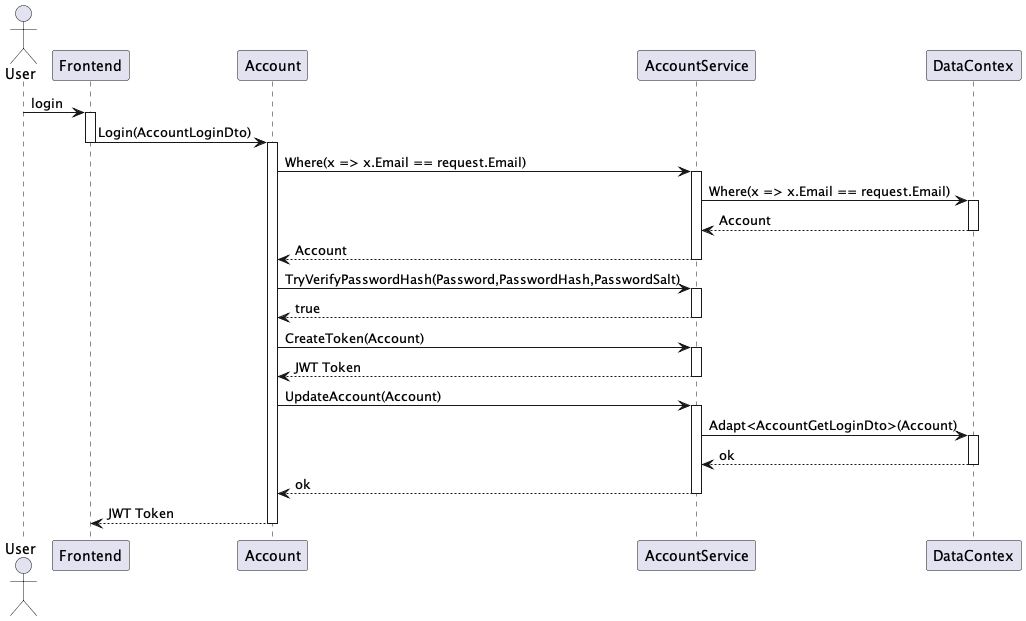

The diagram above was rendered by PlantUML. Its source (embedded in the PNG):
@startuml AccountLoginSequenceDiagram


Actor "User" as U
participant "Frontend" as F
participant "Account" as A
participant "AccountService" as S
participant "DataContex" as D

U -> F : login
activate F 
F -> A : Login(AccountLoginDto)
deactivate F 
activate A
A -> S : Where(x => x.Email == request.Email)
activate S
S -> D : Where(x => x.Email == request.Email)
activate D
D --> S : Account
deactivate D
S --> A : Account
deactivate S
A -> S : TryVerifyPasswordHash(Password,PasswordHash,PasswordSalt)
activate S
S --> A : true
deactivate S
A -> S : CreateToken(Account)
activate S
S --> A : JWT Token
deactivate S
A -> S : UpdateAccount(Account)
activate S
S -> D : Adapt<AccountGetLoginDto>(Account)
activate D
D --> S : ok
deactivate D
S --> A : ok
deactivate S 
A --> F : JWT Token
deactivate A


@enduml